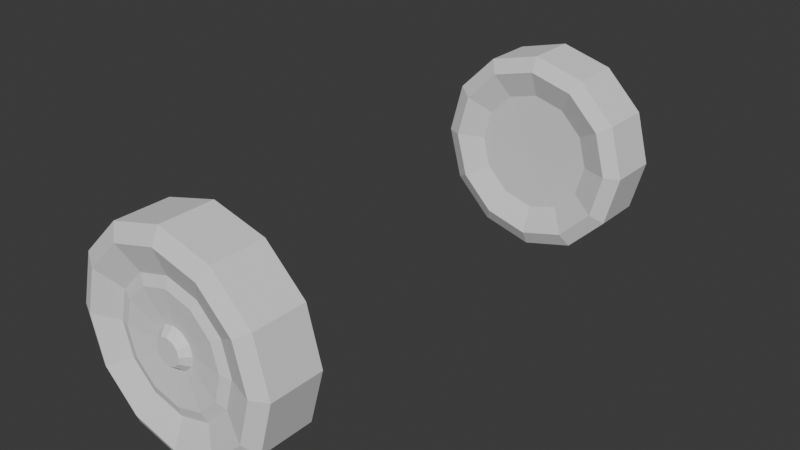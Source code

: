 # Source: hand-truck.blend  (saved by Blender 5.1.30; exported with 4.5.12 LTS)
import bpy
from mathutils import Matrix  # noqa: F401  (used for matrix-valued properties, if any)

bpy.ops.wm.read_factory_settings(use_empty=True)
scene = bpy.context.scene
scene.name = 'Scene'

# ---- collections
col_collection = bpy.data.collections.new('Collection'); scene.collection.children.link(col_collection)

# ---- world
world_world = bpy.data.worlds.new('World'); scene.world = world_world
world_world.use_nodes = True; world_world.node_tree.nodes.clear()
_N = world_world.node_tree.nodes; _L = world_world.node_tree.links
n0 = _N.new('ShaderNodeOutputWorld'); n0.name = 'World Output'; n0.location = (200, 100)
n1 = _N.new('ShaderNodeBackground'); n1.name = 'Background'; n1.location = (-200, 100)
n1.inputs[0].default_value = (0.05088, 0.05088, 0.05088, 1.0)
_L.new(n1.outputs[0], n0.inputs[0])
n0.is_active_output = True
world_world.color = (0.05088, 0.05088, 0.05088)
world_world.sun_shadow_jitter_overblur = 0.0

# ---- meshes
me_cylinder = bpy.data.meshes.new('Cylinder')
me_cylinder.from_pydata([(-0.07915, 1.345, -10.13), (-0.07915, 1.345, -8.13), (0.4208, 1.211, -10.13), (0.4208, 1.211, -8.13), (0.7869, 0.8448, -10.13), (0.7869, 0.8448, -8.13), (0.9208, 0.3448, -10.13), (0.9208, 0.3448, -8.13), (0.7869, -0.1552, -10.13), (0.7869, -0.1552, -8.13), (0.4208, -0.5212, -10.13), (0.4208, -0.5212, -8.13), (-0.07915, -0.6552, -10.13), (-0.07915, -0.6552, -8.13), (-0.5792, -0.5212, -10.13), (-0.5792, -0.5212, -8.13), (-0.9452, -0.1552, -10.13), (-0.9452, -0.1552, -8.13), (-1.079, 0.3448, -10.13), (-1.079, 0.3448, -8.13), (-0.9452, 0.8448, -10.13), (-0.9452, 0.8448, -8.13), (-0.5792, 1.211, -10.13), (-0.5792, 1.211, -8.13), (-0.07915, 1.201, -10.42), (-0.07915, 1.201, -7.843), (0.3488, 1.086, -10.42), (0.3488, 1.086, -7.843), (0.6621, 0.7728, -10.42), (0.6621, 0.7728, -7.843), (0.7768, 0.3448, -10.42), (0.7768, 0.3448, -7.843), (0.6621, -0.08316, -10.42), (0.6621, -0.08316, -7.843), (0.3488, -0.3965, -10.42), (0.3488, -0.3965, -7.843), (-0.07915, -0.5111, -10.42), (-0.07915, -0.5111, -7.843), (-0.5071, -0.3965, -10.42), (-0.5071, -0.3965, -7.843), (-0.8204, -0.08316, -10.42), (-0.8204, -0.08316, -7.843), (-0.9351, 0.3448, -10.42), (-0.9351, 0.3448, -7.843), (-0.8204, 0.7728, -10.42), (-0.8204, 0.7728, -7.843), (-0.5071, 1.086, -10.42), (-0.5071, 1.086, -7.843), (-0.07915, 0.9388, -10.02), (-0.07915, 0.9388, -8.237), (0.2178, 0.8592, -10.02), (0.2178, 0.8592, -8.237), (0.4352, 0.6418, -10.02), (0.4352, 0.6418, -8.237), (0.5148, 0.3448, -10.02), (0.5148, 0.3448, -8.237), (0.4352, 0.04784, -10.02), (0.4352, 0.04784, -8.237), (0.2178, -0.1696, -10.02), (0.2178, -0.1696, -8.237), (-0.07915, -0.2491, -10.02), (-0.07915, -0.2491, -8.237), (-0.3761, -0.1696, -10.02), (-0.3761, -0.1696, -8.237), (-0.5935, 0.04784, -10.02), (-0.5935, 0.04784, -8.237), (-0.6731, 0.3448, -10.02), (-0.6731, 0.3448, -8.237), (-0.5935, 0.6418, -10.02), (-0.5935, 0.6418, -8.237), (-0.3761, 0.8592, -10.02), (-0.3761, 0.8592, -8.237), (-0.07915, 0.5299, -9.994), (-0.07915, 0.3448, -8.265), (0.01341, 0.5051, -9.994), (0.08117, 0.4374, -9.994), (0.106, 0.3448, -9.994), (0.08117, 0.2523, -9.994), (0.01341, 0.1845, -9.994), (-0.07915, 0.1597, -9.994), (-0.1717, 0.1845, -9.994), (-0.2395, 0.2523, -9.994), (-0.2643, 0.3448, -9.994), (-0.2395, 0.4374, -9.994), (-0.1717, 0.5051, -9.994), (-0.07915, 0.4642, -10.28), (-0.01944, 0.4482, -10.28), (0.02427, 0.4045, -10.28), (0.04027, 0.3448, -10.28), (0.02427, 0.2851, -10.28), (-0.01944, 0.2414, -10.28), (-0.07915, 0.2254, -10.28), (-0.1389, 0.2414, -10.28), (-0.1826, 0.2851, -10.28), (-0.1986, 0.3448, -10.28), (-0.1826, 0.4045, -10.28), (-0.1389, 0.4482, -10.28), (-0.07915, 0.3448, -10.28), (0.3524, 0.09566, -10.13), (0.17, -0.08674, -10.13), (-0.5107, 0.09566, -10.13), (-0.5775, 0.3448, -10.13), (0.17, 0.7764, -10.13), (0.3524, 0.594, -10.13), (-0.07915, -0.1535, -10.13), (-0.5107, 0.594, -10.13), (0.4192, 0.3448, -10.13), (-0.3283, -0.08674, -10.13), (-0.3283, 0.7764, -10.13), (-0.07915, 0.8431, -10.13)], [], [(0, 1, 3, 2), (2, 3, 5, 4), (4, 5, 7, 6), (6, 7, 9, 8), (8, 9, 11, 10), (10, 11, 13, 12), (12, 13, 15, 14), (14, 15, 17, 16), (16, 17, 19, 18), (18, 19, 21, 20), (20, 21, 23, 22), (22, 23, 1, 0), (7, 5, 29, 31), (17, 15, 39, 41), (3, 1, 25, 27), (10, 12, 36, 34), (20, 22, 46, 44), (13, 11, 35, 37), (23, 21, 45, 47), (6, 8, 32, 30), (16, 18, 42, 40), (9, 7, 31, 33), (19, 17, 41, 43), (2, 4, 28, 26), (12, 14, 38, 36), (22, 0, 24, 46), (5, 3, 27, 29), (15, 13, 37, 39), (1, 23, 47, 25), (8, 10, 34, 32), (18, 20, 44, 42), (11, 9, 33, 35), (21, 19, 43, 45), (4, 6, 30, 28), (14, 16, 40, 38), (0, 2, 26, 24), (40, 42, 66, 64), (35, 33, 57, 59), (26, 28, 52, 50), (43, 41, 65, 67), (34, 36, 60, 58), (29, 27, 51, 53), (42, 44, 68, 66), (37, 35, 59, 61), (28, 30, 54, 52), (45, 43, 67, 69), (36, 38, 62, 60), (31, 29, 53, 55), (44, 46, 70, 68), (39, 37, 61, 63), (30, 32, 56, 54), (47, 45, 69, 71), (38, 40, 64, 62), (33, 31, 55, 57), (46, 24, 48, 70), (24, 26, 50, 48), (41, 39, 63, 65), (32, 34, 58, 56), (25, 47, 71, 49), (27, 25, 49, 51), (65, 63, 73), (98, 99, 78, 77), (49, 71, 73), (51, 49, 73), (100, 101, 82, 81), (59, 57, 73), (102, 103, 75, 74), (67, 65, 73), (99, 104, 79, 78), (53, 51, 73), (101, 105, 83, 82), (61, 59, 73), (103, 106, 76, 75), (69, 67, 73), (104, 107, 80, 79), (55, 53, 73), (105, 108, 84, 83), (63, 61, 73), (106, 98, 77, 76), (71, 69, 73), (107, 100, 81, 80), (57, 55, 73), (108, 109, 72, 84), (109, 102, 74, 72), (72, 74, 86, 85), (80, 81, 93, 92), (75, 76, 88, 87), (82, 83, 95, 94), (77, 78, 90, 89), (84, 72, 85, 96), (79, 80, 92, 91), (74, 75, 87, 86), (81, 82, 94, 93), (76, 77, 89, 88), (83, 84, 96, 95), (78, 79, 91, 90), (88, 89, 97), (95, 96, 97), (85, 86, 97), (92, 93, 97), (89, 90, 97), (96, 85, 97), (86, 87, 97), (93, 94, 97), (90, 91, 97), (87, 88, 97), (94, 95, 97), (91, 92, 97), (48, 50, 102, 109), (70, 48, 109, 108), (62, 64, 100, 107), (54, 56, 98, 106), (68, 70, 108, 105), (60, 62, 107, 104), (52, 54, 106, 103), (66, 68, 105, 101), (58, 60, 104, 99), (50, 52, 103, 102), (64, 66, 101, 100), (56, 58, 99, 98)])
_uv = me_cylinder.uv_layers.new(name='UVMap')
_uv.uv.foreach_set('vector', [1.0, 0.5, 1.0, 1.0, 0.9167, 1.0, 0.9167, 0.5, 0.9167, 0.5, 0.9167, 1.0, 0.8333, 1.0, 0.8333, 0.5, 0.8333, 0.5, 0.8333, 1.0, 0.75, 1.0, 0.75, 0.5, 0.75, 0.5, 0.75, 1.0, 0.6667, 1.0, 0.6667, 0.5, 0.6667, 0.5, 0.6667, 1.0, 0.5833, 1.0, 0.5833, 0.5, 0.5833, 0.5, 0.5833, 1.0, 0.5, 1.0, 0.5, 0.5, 0.5, 0.5, 0.5, 1.0, 0.4167, 1.0, 0.4167, 0.5, 0.4167, 0.5, 0.4167, 1.0, 0.3333, 1.0, 0.3333, 0.5, 0.3333, 0.5, 0.3333, 1.0, 0.25, 1.0, 0.25, 0.5, 0.25, 0.5, 0.25, 1.0, 0.1667, 1.0, 0.1667, 0.5, 0.1667, 0.5, 0.1667, 1.0, 0.08333, 1.0, 0.08333, 0.5, 0.08333, 0.5, 0.08333, 1.0, 7.451e-08, 1.0, 7.451e-08, 0.5, 0.75, 1.0, 0.8333, 1.0, 0.8333, 1.0, 0.75, 1.0, 0.3333, 1.0, 0.4167, 1.0, 0.4167, 1.0, 0.3333, 1.0, 0.9167, 1.0, 1.0, 1.0, 1.0, 1.0, 0.9167, 1.0, 0.5833, 0.5, 0.5, 0.5, 0.5, 0.5, 0.5833, 0.5, 0.1667, 0.5, 0.08333, 0.5, 0.08333, 0.5, 0.1667, 0.5, 0.5, 1.0, 0.5833, 1.0, 0.5833, 1.0, 0.5, 1.0, 0.08333, 1.0, 0.1667, 1.0, 0.1667, 1.0, 0.08333, 1.0, 0.75, 0.5, 0.6667, 0.5, 0.6667, 0.5, 0.75, 0.5, 0.3333, 0.5, 0.25, 0.5, 0.25, 0.5, 0.3333, 0.5, 0.6667, 1.0, 0.75, 1.0, 0.75, 1.0, 0.6667, 1.0, 0.25, 1.0, 0.3333, 1.0, 0.3333, 1.0, 0.25, 1.0, 0.9167, 0.5, 0.8333, 0.5, 0.8333, 0.5, 0.9167, 0.5, 0.5, 0.5, 0.4167, 0.5, 0.4167, 0.5, 0.5, 0.5, 0.08333, 0.5, 7.451e-08, 0.5, 7.451e-08, 0.5, 0.08333, 0.5, 0.8333, 1.0, 0.9167, 1.0, 0.9167, 1.0, 0.8333, 1.0, 0.4167, 1.0, 0.5, 1.0, 0.5, 1.0, 0.4167, 1.0, 7.451e-08, 1.0, 0.08333, 1.0, 0.08333, 1.0, 7.451e-08, 1.0, 0.6667, 0.5, 0.5833, 0.5, 0.5833, 0.5, 0.6667, 0.5, 0.25, 0.5, 0.1667, 0.5, 0.1667, 0.5, 0.25, 0.5, 0.5833, 1.0, 0.6667, 1.0, 0.6667, 1.0, 0.5833, 1.0, 0.1667, 1.0, 0.25, 1.0, 0.25, 1.0, 0.1667, 1.0, 0.8333, 0.5, 0.75, 0.5, 0.75, 0.5, 0.8333, 0.5, 0.4167, 0.5, 0.3333, 0.5, 0.3333, 0.5, 0.4167, 0.5, 1.0, 0.5, 0.9167, 0.5, 0.9167, 0.5, 1.0, 0.5, 0.3333, 0.5, 0.25, 0.5, 0.25, 0.5, 0.3333, 0.5, 0.5833, 1.0, 0.6667, 1.0, 0.6667, 1.0, 0.5833, 1.0, 0.9167, 0.5, 0.8333, 0.5, 0.8333, 0.5, 0.9167, 0.5, 0.25, 1.0, 0.3333, 1.0, 0.3333, 1.0, 0.25, 1.0, 0.5833, 0.5, 0.5, 0.5, 0.5, 0.5, 0.5833, 0.5, 0.8333, 1.0, 0.9167, 1.0, 0.9167, 1.0, 0.8333, 1.0, 0.25, 0.5, 0.1667, 0.5, 0.1667, 0.5, 0.25, 0.5, 0.5, 1.0, 0.5833, 1.0, 0.5833, 1.0, 0.5, 1.0, 0.8333, 0.5, 0.75, 0.5, 0.75, 0.5, 0.8333, 0.5, 0.1667, 1.0, 0.25, 1.0, 0.25, 1.0, 0.1667, 1.0, 0.5, 0.5, 0.4167, 0.5, 0.4167, 0.5, 0.5, 0.5, 0.75, 1.0, 0.8333, 1.0, 0.8333, 1.0, 0.75, 1.0, 0.1667, 0.5, 0.08333, 0.5, 0.08333, 0.5, 0.1667, 0.5, 0.4167, 1.0, 0.5, 1.0, 0.5, 1.0, 0.4167, 1.0, 0.75, 0.5, 0.6667, 0.5, 0.6667, 0.5, 0.75, 0.5, 0.08333, 1.0, 0.1667, 1.0, 0.1667, 1.0, 0.08333, 1.0, 0.4167, 0.5, 0.3333, 0.5, 0.3333, 0.5, 0.4167, 0.5, 0.6667, 1.0, 0.75, 1.0, 0.75, 1.0, 0.6667, 1.0, 0.08333, 0.5, 7.451e-08, 0.5, 7.451e-08, 0.5, 0.08333, 0.5, 1.0, 0.5, 0.9167, 0.5, 0.9167, 0.5, 1.0, 0.5, 0.3333, 1.0, 0.4167, 1.0, 0.4167, 1.0, 0.3333, 1.0, 0.6667, 0.5, 0.5833, 0.5, 0.5833, 0.5, 0.6667, 0.5, 7.451e-08, 1.0, 0.08333, 1.0, 0.08333, 1.0, 7.451e-08, 1.0, 0.9167, 1.0, 1.0, 1.0, 1.0, 1.0, 0.9167, 1.0, 0.3333, 1.0, 0.4167, 1.0, 0.3333, 1.0, 0.6667, 0.5, 0.5833, 0.5, 0.5833, 0.5, 0.6667, 0.5, 7.451e-08, 1.0, 0.08333, 1.0, 7.451e-08, 1.0, 0.9167, 1.0, 1.0, 1.0, 0.9167, 1.0, 0.3333, 0.5, 0.25, 0.5, 0.25, 0.5, 0.3333, 0.5, 0.5833, 1.0, 0.6667, 1.0, 0.5833, 1.0, 0.9167, 0.5, 0.8333, 0.5, 0.8333, 0.5, 0.9167, 0.5, 0.25, 1.0, 0.3333, 1.0, 0.25, 1.0, 0.5833, 0.5, 0.5, 0.5, 0.5, 0.5, 0.5833, 0.5, 0.8333, 1.0, 0.9167, 1.0, 0.8333, 1.0, 0.25, 0.5, 0.1667, 0.5, 0.1667, 0.5, 0.25, 0.5, 0.5, 1.0, 0.5833, 1.0, 0.5, 1.0, 0.8333, 0.5, 0.75, 0.5, 0.75, 0.5, 0.8333, 0.5, 0.1667, 1.0, 0.25, 1.0, 0.1667, 1.0, 0.5, 0.5, 0.4167, 0.5, 0.4167, 0.5, 0.5, 0.5, 0.75, 1.0, 0.8333, 1.0, 0.75, 1.0, 0.1667, 0.5, 0.08333, 0.5, 0.08333, 0.5, 0.1667, 0.5, 0.4167, 1.0, 0.5, 1.0, 0.4167, 1.0, 0.75, 0.5, 0.6667, 0.5, 0.6667, 0.5, 0.75, 0.5, 0.08333, 1.0, 0.1667, 1.0, 0.08333, 1.0, 0.4167, 0.5, 0.3333, 0.5, 0.3333, 0.5, 0.4167, 0.5, 0.6667, 1.0, 0.75, 1.0, 0.6667, 1.0, 0.08333, 0.5, 7.451e-08, 0.5, 7.451e-08, 0.5, 0.08333, 0.5, 1.0, 0.5, 0.9167, 0.5, 0.9167, 0.5, 1.0, 0.5, 1.0, 0.5, 0.9167, 0.5, 0.9167, 0.5, 1.0, 0.5, 0.4167, 0.5, 0.3333, 0.5, 0.3333, 0.5, 0.4167, 0.5, 0.8333, 0.5, 0.75, 0.5, 0.75, 0.5, 0.8333, 0.5, 0.25, 0.5, 0.1667, 0.5, 0.1667, 0.5, 0.25, 0.5, 0.6667, 0.5, 0.5833, 0.5, 0.5833, 0.5, 0.6667, 0.5, 0.08333, 0.5, 7.451e-08, 0.5, 7.451e-08, 0.5, 0.08333, 0.5, 0.5, 0.5, 0.4167, 0.5, 0.4167, 0.5, 0.5, 0.5, 0.9167, 0.5, 0.8333, 0.5, 0.8333, 0.5, 0.9167, 0.5, 0.3333, 0.5, 0.25, 0.5, 0.25, 0.5, 0.3333, 0.5, 0.75, 0.5, 0.6667, 0.5, 0.6667, 0.5, 0.75, 0.5, 0.1667, 0.5, 0.08333, 0.5, 0.08333, 0.5, 0.1667, 0.5, 0.5833, 0.5, 0.5, 0.5, 0.5, 0.5, 0.5833, 0.5, 0.75, 0.5, 0.6667, 0.5, 0.75, 0.5, 0.1667, 0.5, 0.08333, 0.5, 0.1667, 0.5, 1.0, 0.5, 0.9167, 0.5, 1.0, 0.5, 0.4167, 0.5, 0.3333, 0.5, 0.4167, 0.5, 0.6667, 0.5, 0.5833, 0.5, 0.6667, 0.5, 0.08333, 0.5, 7.451e-08, 0.5, 0.08333, 0.5, 0.9167, 0.5, 0.8333, 0.5, 0.9167, 0.5, 0.3333, 0.5, 0.25, 0.5, 0.3333, 0.5, 0.5833, 0.5, 0.5, 0.5, 0.5833, 0.5, 0.8333, 0.5, 0.75, 0.5, 0.8333, 0.5, 0.25, 0.5, 0.1667, 0.5, 0.25, 0.5, 0.5, 0.5, 0.4167, 0.5, 0.5, 0.5, 1.0, 0.5, 0.9167, 0.5, 0.9167, 0.5, 1.0, 0.5, 0.08333, 0.5, 7.451e-08, 0.5, 7.451e-08, 0.5, 0.08333, 0.5, 0.4167, 0.5, 0.3333, 0.5, 0.3333, 0.5, 0.4167, 0.5, 0.75, 0.5, 0.6667, 0.5, 0.6667, 0.5, 0.75, 0.5, 0.1667, 0.5, 0.08333, 0.5, 0.08333, 0.5, 0.1667, 0.5, 0.5, 0.5, 0.4167, 0.5, 0.4167, 0.5, 0.5, 0.5, 0.8333, 0.5, 0.75, 0.5, 0.75, 0.5, 0.8333, 0.5, 0.25, 0.5, 0.1667, 0.5, 0.1667, 0.5, 0.25, 0.5, 0.5833, 0.5, 0.5, 0.5, 0.5, 0.5, 0.5833, 0.5, 0.9167, 0.5, 0.8333, 0.5, 0.8333, 0.5, 0.9167, 0.5, 0.3333, 0.5, 0.25, 0.5, 0.25, 0.5, 0.3333, 0.5, 0.6667, 0.5, 0.5833, 0.5, 0.5833, 0.5, 0.6667, 0.5])
me_cylinder.use_mirror_z = True
me_cylinder.update()

# ---- objects
ob_rodas = bpy.data.objects.new('rodas', me_cylinder)

# ---- transforms, parenting, visibility, modifiers, constraints
ob_rodas.location = (0.0, 0.0, 0.0)
ob_rodas.rotation_euler = (1.571, 0.0, 0.0)
ob_rodas.scale = (1.0, 1.0, 0.2496)
ob_rodas.use_mesh_mirror_z = True
_m = ob_rodas.modifiers.new('Mirror', 'MIRROR')
_m.use_axis = (False, False, True)

# ---- collection membership
col_collection.objects.link(ob_rodas)

# ---- scene / render settings (as saved in the file)
scene.frame_start = 1; scene.frame_end = 250; scene.frame_set(1)
scene.render.engine = 'BLENDER_EEVEE_NEXT'
scene.render.bake_bias = 0.0
scene.render.bake_samples = 0
scene.cycles.sampling_pattern = 'TABULATED_SOBOL'
scene.eevee.use_volume_custom_range = False
bpy.context.view_layer.update()

# ---- added for rendering (the .blend has no active camera and no usable light): camera, sun
cam_auto = bpy.data.cameras.new('AutoCamera')
cam_auto.lens = 50.0
cam_auto.sensor_width = 36.0
cam_auto.clip_end = 1000.0
ob_auto_camera = bpy.data.objects.new('AutoCamera', cam_auto)
scene.collection.objects.link(ob_auto_camera)
ob_auto_camera.location = (5.39703, -6.57142, 4.72576)
ob_auto_camera.rotation_euler = (1.09748, -7.21219e-08, 0.694738)
scene.camera = ob_auto_camera
light_auto_sun = bpy.data.lights.new('AutoSun', 'SUN')
light_auto_sun.energy = 3.0
light_auto_sun.angle = 0.0523599
ob_auto_sun = bpy.data.objects.new('AutoSun', light_auto_sun)
scene.collection.objects.link(ob_auto_sun)
ob_auto_sun.rotation_euler = (0.872665, 0.174533, 0.523599)
bpy.context.view_layer.update()
